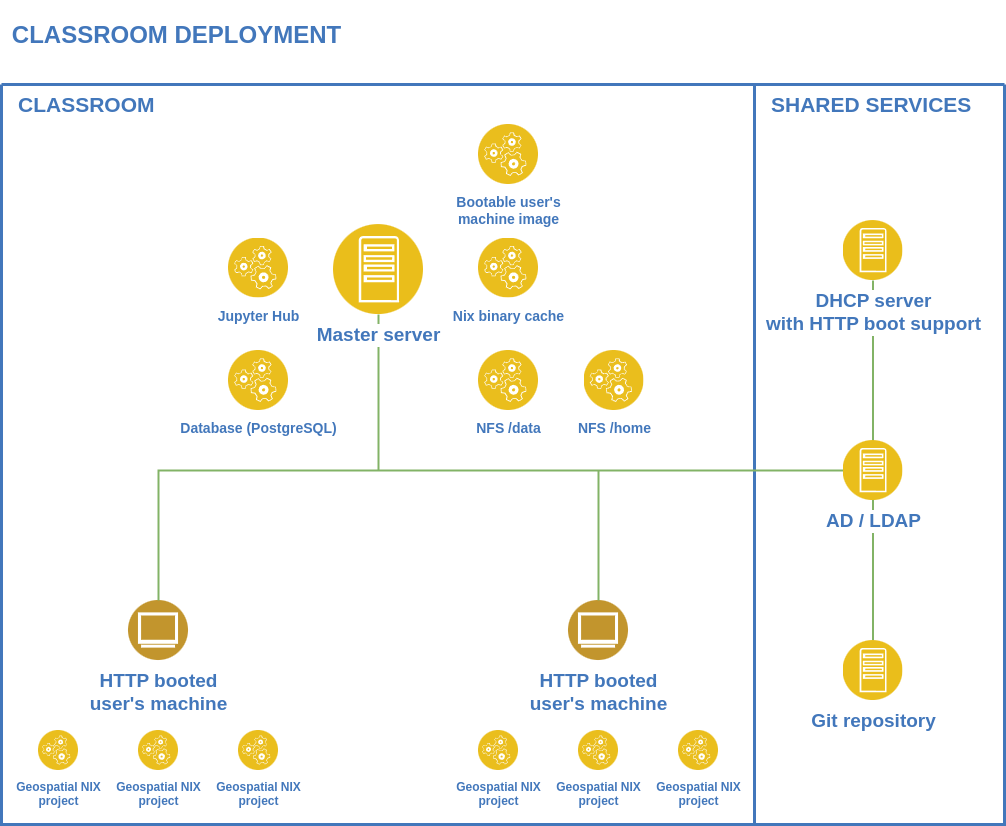

The diagram above was exported from draw.io. Its source (the exported page's mxGraphModel, read from the mxfile embedded in the PNG):
<mxGraphModel dx="2228" dy="1153" grid="1" gridSize="10" guides="1" tooltips="1" connect="1" arrows="1" fold="1" page="1" pageScale="1" pageWidth="1169" pageHeight="827" background="none" math="0" shadow="0">
  <root>
    <mxCell id="0" />
    <mxCell id="1" parent="0" />
    <mxCell id="63" value="" style="swimlane;shadow=0;strokeColor=#4277BB;fillColor=#ffffff;fontColor=none;align=right;startSize=0;collapsible=0;noLabel=1;strokeWidth=3;" parent="1" vertex="1">
      <mxGeometry x="83" y="84" width="1003" height="740" as="geometry" />
    </mxCell>
    <mxCell id="rQbjt_nUPt7TsE6bCs2x-260" value="" style="html=1;labelBackgroundColor=#ffffff;jettySize=auto;orthogonalLoop=1;strokeWidth=2;fontSize=14;endArrow=none;endFill=0;rounded=0;entryX=0.5;entryY=1;entryDx=0;entryDy=0;targetPerimeterSpacing=4;sourcePerimeterSpacing=4;fillColor=#d5e8d4;strokeColor=#82b366;" parent="63" target="rQbjt_nUPt7TsE6bCs2x-248" edge="1">
      <mxGeometry width="60" height="60" relative="1" as="geometry">
        <mxPoint x="377" y="386" as="sourcePoint" />
        <mxPoint x="527" y="416" as="targetPoint" />
      </mxGeometry>
    </mxCell>
    <mxCell id="rQbjt_nUPt7TsE6bCs2x-270" value="" style="html=1;labelBackgroundColor=#ffffff;jettySize=auto;orthogonalLoop=1;strokeWidth=2;fontSize=14;endArrow=none;endFill=0;rounded=0;entryX=0.5;entryY=1;entryDx=0;entryDy=0;exitX=0.5;exitY=0;exitDx=0;exitDy=0;targetPerimeterSpacing=4;sourcePerimeterSpacing=4;fillColor=#d5e8d4;strokeColor=#82b366;" parent="63" source="rQbjt_nUPt7TsE6bCs2x-245" target="rQbjt_nUPt7TsE6bCs2x-243" edge="1">
      <mxGeometry width="60" height="60" relative="1" as="geometry">
        <mxPoint x="927" y="676" as="sourcePoint" />
        <mxPoint x="927" y="370" as="targetPoint" />
      </mxGeometry>
    </mxCell>
    <mxCell id="102" value="&lt;font style=&quot;font-size: 21px;&quot;&gt;CLASSROOM&lt;/font&gt;" style="text;html=1;align=left;verticalAlign=middle;fontColor=#4277BB;shadow=0;dashed=0;strokeColor=none;fillColor=none;labelBackgroundColor=none;fontStyle=1;fontSize=16;spacingLeft=5;" parent="63" vertex="1">
      <mxGeometry x="10" y="10" width="170" height="20" as="geometry" />
    </mxCell>
    <mxCell id="106" value="" style="line;strokeWidth=3;direction=south;html=1;shadow=0;labelBackgroundColor=none;fillColor=none;gradientColor=none;fontSize=12;fontColor=#4277BB;align=right;strokeColor=#4277BB;" parent="63" vertex="1">
      <mxGeometry x="748" width="10" height="140" as="geometry" />
    </mxCell>
    <mxCell id="108" value="&lt;font style=&quot;font-size: 21px;&quot;&gt;SHARED SERVICES&lt;/font&gt;" style="text;html=1;align=left;verticalAlign=middle;fontColor=#4277BB;shadow=0;dashed=0;strokeColor=none;fillColor=none;labelBackgroundColor=none;fontStyle=1;fontSize=16;spacingLeft=5;" parent="63" vertex="1">
      <mxGeometry x="763" y="10" width="217" height="20" as="geometry" />
    </mxCell>
    <mxCell id="200" value="" style="line;strokeWidth=3;direction=south;html=1;shadow=0;labelBackgroundColor=none;fillColor=none;gradientColor=none;fontSize=12;fontColor=#4277BB;align=right;strokeColor=#4277BB;" parent="63" vertex="1">
      <mxGeometry x="748" width="10" height="740" as="geometry" />
    </mxCell>
    <mxCell id="rQbjt_nUPt7TsE6bCs2x-243" value="&lt;font style=&quot;font-size: 19px;&quot;&gt;DHCP server&lt;/font&gt;&lt;div style=&quot;font-size: 19px;&quot;&gt;&lt;font style=&quot;font-size: 19px;&quot;&gt;with HTTP boot support&lt;/font&gt;&lt;/div&gt;" style="image;aspect=fixed;perimeter=ellipsePerimeter;html=1;align=center;shadow=0;dashed=0;fontColor=#4277BB;labelBackgroundColor=default;fontSize=16;spacingTop=3;image=img/lib/ibm/applications/app_server.svg;fontStyle=1" parent="63" vertex="1">
      <mxGeometry x="841.5" y="136" width="60" height="60" as="geometry" />
    </mxCell>
    <mxCell id="rQbjt_nUPt7TsE6bCs2x-245" value="&lt;font style=&quot;font-size: 19px;&quot;&gt;Git repository&lt;/font&gt;" style="image;aspect=fixed;perimeter=ellipsePerimeter;html=1;align=center;shadow=0;dashed=0;fontColor=#4277BB;labelBackgroundColor=default;fontSize=16;spacingTop=3;image=img/lib/ibm/applications/app_server.svg;fontStyle=1" parent="63" vertex="1">
      <mxGeometry x="841.5" y="556" width="60" height="60" as="geometry" />
    </mxCell>
    <mxCell id="rQbjt_nUPt7TsE6bCs2x-248" value="&lt;b&gt;&lt;font style=&quot;font-size: 19px;&quot;&gt;Master server&lt;/font&gt;&lt;/b&gt;" style="image;aspect=fixed;perimeter=ellipsePerimeter;html=1;align=center;shadow=0;dashed=0;fontColor=#4277BB;labelBackgroundColor=default;fontSize=12;spacingTop=3;image=img/lib/ibm/applications/app_server.svg;" parent="63" vertex="1">
      <mxGeometry x="332" y="140" width="90" height="90" as="geometry" />
    </mxCell>
    <mxCell id="rQbjt_nUPt7TsE6bCs2x-249" value="&lt;font style=&quot;font-size: 19px;&quot;&gt;HTTP booted&lt;/font&gt;&lt;div style=&quot;font-size: 19px;&quot;&gt;&lt;font style=&quot;font-size: 19px;&quot;&gt;user's machine&lt;/font&gt;&lt;/div&gt;" style="image;aspect=fixed;perimeter=ellipsePerimeter;html=1;align=center;shadow=0;dashed=0;fontColor=#4277BB;labelBackgroundColor=default;fontSize=16;spacingTop=3;image=img/lib/ibm/users/browser.svg;fontStyle=1" parent="63" vertex="1">
      <mxGeometry x="127" y="516" width="60" height="60" as="geometry" />
    </mxCell>
    <mxCell id="rQbjt_nUPt7TsE6bCs2x-251" value="&lt;font style=&quot;font-size: 19px;&quot;&gt;HTTP booted&lt;/font&gt;&lt;div style=&quot;font-size: 19px;&quot;&gt;&lt;font style=&quot;font-size: 19px;&quot;&gt;user's machine&lt;/font&gt;&lt;/div&gt;" style="image;aspect=fixed;perimeter=ellipsePerimeter;html=1;align=center;shadow=0;dashed=0;fontColor=#4277BB;labelBackgroundColor=default;fontSize=16;spacingTop=3;image=img/lib/ibm/users/browser.svg;fontStyle=1" parent="63" vertex="1">
      <mxGeometry x="567" y="516" width="60" height="60" as="geometry" />
    </mxCell>
    <mxCell id="rQbjt_nUPt7TsE6bCs2x-252" value="&lt;font style=&quot;font-size: 14px;&quot;&gt;NFS /home&lt;/font&gt;" style="image;aspect=fixed;perimeter=ellipsePerimeter;html=1;align=center;shadow=0;dashed=0;fontColor=#4277BB;labelBackgroundColor=default;fontSize=12;spacingTop=3;image=img/lib/ibm/applications/runtime_services.svg;fontStyle=1" parent="63" vertex="1">
      <mxGeometry x="582.5" y="266" width="60" height="60" as="geometry" />
    </mxCell>
    <mxCell id="rQbjt_nUPt7TsE6bCs2x-253" value="&lt;font style=&quot;font-size: 14px;&quot;&gt;NFS /data&lt;/font&gt;" style="image;aspect=fixed;perimeter=ellipsePerimeter;html=1;align=center;shadow=0;dashed=0;fontColor=#4277BB;labelBackgroundColor=default;fontSize=12;spacingTop=3;image=img/lib/ibm/applications/runtime_services.svg;fontStyle=1" parent="63" vertex="1">
      <mxGeometry x="477" y="266" width="60" height="60" as="geometry" />
    </mxCell>
    <mxCell id="rQbjt_nUPt7TsE6bCs2x-254" value="&lt;font style=&quot;font-size: 14px;&quot;&gt;Bootable user's&lt;/font&gt;&lt;div style=&quot;font-size: 14px;&quot;&gt;&lt;font style=&quot;font-size: 14px;&quot;&gt;machine image&lt;/font&gt;&lt;/div&gt;" style="image;aspect=fixed;perimeter=ellipsePerimeter;html=1;align=center;shadow=0;dashed=0;fontColor=#4277BB;labelBackgroundColor=default;fontSize=12;spacingTop=3;image=img/lib/ibm/applications/runtime_services.svg;fontStyle=1" parent="63" vertex="1">
      <mxGeometry x="477" y="40" width="60" height="60" as="geometry" />
    </mxCell>
    <mxCell id="rQbjt_nUPt7TsE6bCs2x-255" value="&lt;font style=&quot;font-size: 14px;&quot;&gt;Database (PostgreSQL)&lt;/font&gt;" style="image;aspect=fixed;perimeter=ellipsePerimeter;html=1;align=center;shadow=0;dashed=0;fontColor=#4277BB;labelBackgroundColor=default;fontSize=12;spacingTop=3;image=img/lib/ibm/applications/runtime_services.svg;fontStyle=1" parent="63" vertex="1">
      <mxGeometry x="227" y="266" width="60" height="60" as="geometry" />
    </mxCell>
    <mxCell id="rQbjt_nUPt7TsE6bCs2x-256" value="&lt;font style=&quot;font-size: 14px;&quot;&gt;Nix binary cache&lt;/font&gt;" style="image;aspect=fixed;perimeter=ellipsePerimeter;html=1;align=center;shadow=0;dashed=0;fontColor=#4277BB;labelBackgroundColor=default;fontSize=12;spacingTop=3;image=img/lib/ibm/applications/runtime_services.svg;fontStyle=1" parent="63" vertex="1">
      <mxGeometry x="477" y="153.5" width="60" height="60" as="geometry" />
    </mxCell>
    <mxCell id="rQbjt_nUPt7TsE6bCs2x-261" value="" style="html=1;labelBackgroundColor=#ffffff;jettySize=auto;orthogonalLoop=1;strokeWidth=2;fontSize=14;endArrow=none;endFill=0;rounded=0;exitX=0.5;exitY=0;exitDx=0;exitDy=0;targetPerimeterSpacing=4;sourcePerimeterSpacing=4;fillColor=#d5e8d4;strokeColor=#82b366;entryX=0.5;entryY=0;entryDx=0;entryDy=0;edgeStyle=elbowEdgeStyle;" parent="63" source="rQbjt_nUPt7TsE6bCs2x-249" target="rQbjt_nUPt7TsE6bCs2x-251" edge="1">
      <mxGeometry width="60" height="60" relative="1" as="geometry">
        <mxPoint x="207" y="496" as="sourcePoint" />
        <mxPoint x="207" y="190" as="targetPoint" />
        <Array as="points">
          <mxPoint x="377" y="386" />
        </Array>
      </mxGeometry>
    </mxCell>
    <mxCell id="rQbjt_nUPt7TsE6bCs2x-266" value="" style="html=1;labelBackgroundColor=#ffffff;jettySize=auto;orthogonalLoop=1;strokeWidth=2;fontSize=14;endArrow=none;endFill=0;rounded=0;targetPerimeterSpacing=4;sourcePerimeterSpacing=4;fillColor=#d5e8d4;strokeColor=#82b366;edgeStyle=elbowEdgeStyle;" parent="63" edge="1">
      <mxGeometry width="60" height="60" relative="1" as="geometry">
        <mxPoint x="377" y="386" as="sourcePoint" />
        <mxPoint x="867" y="386" as="targetPoint" />
        <Array as="points">
          <mxPoint x="757" y="416" />
        </Array>
      </mxGeometry>
    </mxCell>
    <mxCell id="rQbjt_nUPt7TsE6bCs2x-272" value="Geospatial NIX&lt;div&gt;project&lt;div&gt;&lt;br&gt;&lt;/div&gt;&lt;/div&gt;" style="image;aspect=fixed;perimeter=ellipsePerimeter;html=1;align=center;shadow=0;dashed=0;fontColor=#4277BB;labelBackgroundColor=default;fontSize=12;spacingTop=3;image=img/lib/ibm/applications/runtime_services.svg;fontStyle=1" parent="63" vertex="1">
      <mxGeometry x="37" y="646" width="40" height="40" as="geometry" />
    </mxCell>
    <mxCell id="rQbjt_nUPt7TsE6bCs2x-275" value="Geospatial NIX&lt;div&gt;project&lt;div&gt;&lt;br&gt;&lt;/div&gt;&lt;/div&gt;" style="image;aspect=fixed;perimeter=ellipsePerimeter;html=1;align=center;shadow=0;dashed=0;fontColor=#4277BB;labelBackgroundColor=default;fontSize=12;spacingTop=3;image=img/lib/ibm/applications/runtime_services.svg;fontStyle=1" parent="63" vertex="1">
      <mxGeometry x="137" y="646" width="40" height="40" as="geometry" />
    </mxCell>
    <mxCell id="rQbjt_nUPt7TsE6bCs2x-276" value="Geospatial NIX&lt;div&gt;project&lt;div&gt;&lt;br&gt;&lt;/div&gt;&lt;/div&gt;" style="image;aspect=fixed;perimeter=ellipsePerimeter;html=1;align=center;shadow=0;dashed=0;fontColor=#4277BB;labelBackgroundColor=default;fontSize=12;spacingTop=3;image=img/lib/ibm/applications/runtime_services.svg;fontStyle=1" parent="63" vertex="1">
      <mxGeometry x="237" y="646" width="40" height="40" as="geometry" />
    </mxCell>
    <mxCell id="rQbjt_nUPt7TsE6bCs2x-278" value="Geospatial NIX&lt;div&gt;project&lt;div&gt;&lt;br&gt;&lt;/div&gt;&lt;/div&gt;" style="image;aspect=fixed;perimeter=ellipsePerimeter;html=1;align=center;shadow=0;dashed=0;fontColor=#4277BB;labelBackgroundColor=default;fontSize=12;spacingTop=3;image=img/lib/ibm/applications/runtime_services.svg;fontStyle=1" parent="63" vertex="1">
      <mxGeometry x="477" y="646" width="40" height="40" as="geometry" />
    </mxCell>
    <mxCell id="rQbjt_nUPt7TsE6bCs2x-279" value="Geospatial NIX&lt;div&gt;project&lt;div&gt;&lt;br&gt;&lt;/div&gt;&lt;/div&gt;" style="image;aspect=fixed;perimeter=ellipsePerimeter;html=1;align=center;shadow=0;dashed=0;fontColor=#4277BB;labelBackgroundColor=default;fontSize=12;spacingTop=3;image=img/lib/ibm/applications/runtime_services.svg;fontStyle=1" parent="63" vertex="1">
      <mxGeometry x="577" y="646" width="40" height="40" as="geometry" />
    </mxCell>
    <mxCell id="rQbjt_nUPt7TsE6bCs2x-280" value="Geospatial NIX&lt;div&gt;project&lt;div&gt;&lt;br&gt;&lt;/div&gt;&lt;/div&gt;" style="image;aspect=fixed;perimeter=ellipsePerimeter;html=1;align=center;shadow=0;dashed=0;fontColor=#4277BB;labelBackgroundColor=default;fontSize=12;spacingTop=3;image=img/lib/ibm/applications/runtime_services.svg;fontStyle=1" parent="63" vertex="1">
      <mxGeometry x="677" y="646" width="40" height="40" as="geometry" />
    </mxCell>
    <mxCell id="rQbjt_nUPt7TsE6bCs2x-281" value="&lt;font style=&quot;font-size: 19px;&quot;&gt;AD / LDAP&lt;/font&gt;" style="image;aspect=fixed;perimeter=ellipsePerimeter;html=1;align=center;shadow=0;dashed=0;fontColor=#4277BB;labelBackgroundColor=default;fontSize=16;spacingTop=3;image=img/lib/ibm/applications/app_server.svg;fontStyle=1" parent="63" vertex="1">
      <mxGeometry x="841.5" y="356" width="60" height="60" as="geometry" />
    </mxCell>
    <mxCell id="l66EglwDmvsyBkFcw2aH-201" value="&lt;font style=&quot;font-size: 14px;&quot;&gt;Jupyter Hub&lt;/font&gt;" style="image;aspect=fixed;perimeter=ellipsePerimeter;html=1;align=center;shadow=0;dashed=0;fontColor=#4277BB;labelBackgroundColor=default;fontSize=12;spacingTop=3;image=img/lib/ibm/applications/runtime_services.svg;fontStyle=1" parent="63" vertex="1">
      <mxGeometry x="227" y="153.5" width="60" height="60" as="geometry" />
    </mxCell>
    <mxCell id="rQbjt_nUPt7TsE6bCs2x-282" value="&lt;h1&gt;&lt;font color=&quot;#4277bb&quot;&gt;CLASSROOM DEPLOYMENT&lt;/font&gt;&lt;/h1&gt;" style="text;html=1;align=center;verticalAlign=middle;resizable=0;points=[];autosize=1;strokeColor=none;fillColor=none;" parent="1" vertex="1">
      <mxGeometry x="83" width="350" height="70" as="geometry" />
    </mxCell>
  </root>
</mxGraphModel>